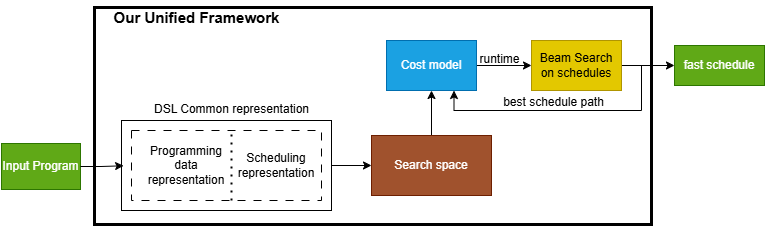

The diagram above was exported from draw.io. Its source (the exported page's mxGraphModel, read from the mxfile embedded in the PNG):
<mxGraphModel dx="270" dy="870" grid="1" gridSize="1" guides="1" tooltips="1" connect="1" arrows="1" fold="1" page="1" pageScale="1" pageWidth="850" pageHeight="1100" math="0" shadow="0">
  <root>
    <mxCell id="0" />
    <mxCell id="1" parent="0" />
    <mxCell id="fNJOMDlNoDvu_sy2wCBz-1" value="Input Program" style="rounded=0;whiteSpace=wrap;html=1;fillColor=#60a917;fontColor=#ffffff;strokeColor=#2D7600;" parent="1" vertex="1">
      <mxGeometry x="1010" y="393" width="79" height="46" as="geometry" />
    </mxCell>
    <mxCell id="fNJOMDlNoDvu_sy2wCBz-2" style="edgeStyle=orthogonalEdgeStyle;rounded=0;orthogonalLoop=1;jettySize=auto;html=1;exitX=1;exitY=0.5;exitDx=0;exitDy=0;entryX=0;entryY=0.5;entryDx=0;entryDy=0;" parent="1" source="fNJOMDlNoDvu_sy2wCBz-3" target="fNJOMDlNoDvu_sy2wCBz-10" edge="1">
      <mxGeometry relative="1" as="geometry" />
    </mxCell>
    <mxCell id="fNJOMDlNoDvu_sy2wCBz-3" value="" style="rounded=0;whiteSpace=wrap;html=1;" parent="1" vertex="1">
      <mxGeometry x="1130" y="370" width="210" height="90" as="geometry" />
    </mxCell>
    <mxCell id="fNJOMDlNoDvu_sy2wCBz-4" value="DSL Common representation" style="text;html=1;align=center;verticalAlign=middle;resizable=0;points=[];autosize=1;strokeColor=none;fillColor=none;strokeWidth=3;" parent="1" vertex="1">
      <mxGeometry x="1150" y="344" width="180" height="30" as="geometry" />
    </mxCell>
    <mxCell id="fNJOMDlNoDvu_sy2wCBz-5" value="" style="rounded=0;whiteSpace=wrap;html=1;fillColor=none;dashed=1;dashPattern=8 8;" parent="1" vertex="1">
      <mxGeometry x="1140" y="380" width="190" height="70" as="geometry" />
    </mxCell>
    <mxCell id="fNJOMDlNoDvu_sy2wCBz-6" value="" style="endArrow=none;dashed=1;html=1;dashPattern=1 3;strokeWidth=2;rounded=0;" parent="1" edge="1">
      <mxGeometry width="50" height="50" relative="1" as="geometry">
        <mxPoint x="1240" y="450" as="sourcePoint" />
        <mxPoint x="1240" y="380" as="targetPoint" />
      </mxGeometry>
    </mxCell>
    <mxCell id="fNJOMDlNoDvu_sy2wCBz-7" value="Programming data representation" style="text;html=1;align=center;verticalAlign=middle;whiteSpace=wrap;rounded=0;" parent="1" vertex="1">
      <mxGeometry x="1160" y="400" width="70" height="30" as="geometry" />
    </mxCell>
    <mxCell id="fNJOMDlNoDvu_sy2wCBz-8" value="Scheduling representation" style="text;html=1;align=center;verticalAlign=middle;whiteSpace=wrap;rounded=0;" parent="1" vertex="1">
      <mxGeometry x="1250" y="400" width="70" height="30" as="geometry" />
    </mxCell>
    <mxCell id="fNJOMDlNoDvu_sy2wCBz-9" style="edgeStyle=orthogonalEdgeStyle;rounded=0;orthogonalLoop=1;jettySize=auto;html=1;exitX=0.5;exitY=0;exitDx=0;exitDy=0;entryX=0.5;entryY=1;entryDx=0;entryDy=0;" parent="1" source="fNJOMDlNoDvu_sy2wCBz-10" target="fNJOMDlNoDvu_sy2wCBz-12" edge="1">
      <mxGeometry relative="1" as="geometry" />
    </mxCell>
    <mxCell id="fNJOMDlNoDvu_sy2wCBz-10" value="Search space" style="rounded=0;whiteSpace=wrap;html=1;fillColor=#a0522d;fontColor=#ffffff;strokeColor=#6D1F00;" parent="1" vertex="1">
      <mxGeometry x="1380" y="385" width="120" height="60" as="geometry" />
    </mxCell>
    <mxCell id="fNJOMDlNoDvu_sy2wCBz-11" style="edgeStyle=orthogonalEdgeStyle;rounded=0;orthogonalLoop=1;jettySize=auto;html=1;exitX=1;exitY=0.5;exitDx=0;exitDy=0;entryX=0;entryY=0.5;entryDx=0;entryDy=0;" parent="1" source="fNJOMDlNoDvu_sy2wCBz-12" target="fNJOMDlNoDvu_sy2wCBz-17" edge="1">
      <mxGeometry relative="1" as="geometry" />
    </mxCell>
    <mxCell id="fNJOMDlNoDvu_sy2wCBz-12" value="Cost model" style="rounded=0;whiteSpace=wrap;html=1;fillColor=#1ba1e2;fontColor=#ffffff;strokeColor=#006EAF;" parent="1" vertex="1">
      <mxGeometry x="1395" y="290" width="90" height="50" as="geometry" />
    </mxCell>
    <mxCell id="fNJOMDlNoDvu_sy2wCBz-13" value="best schedule path" style="text;html=1;align=center;verticalAlign=middle;resizable=0;points=[];autosize=1;strokeColor=none;fillColor=none;strokeWidth=3;" parent="1" vertex="1">
      <mxGeometry x="1502" y="337" width="120" height="30" as="geometry" />
    </mxCell>
    <mxCell id="fNJOMDlNoDvu_sy2wCBz-14" value="fast schedule" style="rounded=0;whiteSpace=wrap;html=1;fillColor=#60a917;fontColor=#ffffff;strokeColor=#2D7600;" parent="1" vertex="1">
      <mxGeometry x="1683" y="295" width="90" height="40" as="geometry" />
    </mxCell>
    <mxCell id="fNJOMDlNoDvu_sy2wCBz-15" style="edgeStyle=orthogonalEdgeStyle;rounded=0;orthogonalLoop=1;jettySize=auto;html=1;exitX=1;exitY=0.5;exitDx=0;exitDy=0;entryX=0;entryY=0.5;entryDx=0;entryDy=0;" parent="1" source="fNJOMDlNoDvu_sy2wCBz-17" target="fNJOMDlNoDvu_sy2wCBz-14" edge="1">
      <mxGeometry relative="1" as="geometry" />
    </mxCell>
    <mxCell id="fNJOMDlNoDvu_sy2wCBz-16" style="edgeStyle=orthogonalEdgeStyle;rounded=0;orthogonalLoop=1;jettySize=auto;html=1;exitX=1;exitY=0.5;exitDx=0;exitDy=0;entryX=0.75;entryY=1;entryDx=0;entryDy=0;" parent="1" source="fNJOMDlNoDvu_sy2wCBz-17" target="fNJOMDlNoDvu_sy2wCBz-12" edge="1">
      <mxGeometry relative="1" as="geometry" />
    </mxCell>
    <mxCell id="fNJOMDlNoDvu_sy2wCBz-17" value="Beam Search on schedules" style="rounded=0;whiteSpace=wrap;html=1;fillColor=#e3c800;fontColor=#000000;strokeColor=#B09500;" parent="1" vertex="1">
      <mxGeometry x="1540" y="290" width="90" height="50" as="geometry" />
    </mxCell>
    <mxCell id="fNJOMDlNoDvu_sy2wCBz-18" value="runtime" style="text;html=1;align=center;verticalAlign=middle;resizable=0;points=[];autosize=1;strokeColor=none;fillColor=none;strokeWidth=3;" parent="1" vertex="1">
      <mxGeometry x="1478" y="295" width="59" height="27" as="geometry" />
    </mxCell>
    <mxCell id="fNJOMDlNoDvu_sy2wCBz-19" style="edgeStyle=orthogonalEdgeStyle;rounded=0;orthogonalLoop=1;jettySize=auto;html=1;exitX=1;exitY=0.5;exitDx=0;exitDy=0;entryX=0.01;entryY=0.503;entryDx=0;entryDy=0;entryPerimeter=0;" parent="1" source="fNJOMDlNoDvu_sy2wCBz-1" target="fNJOMDlNoDvu_sy2wCBz-3" edge="1">
      <mxGeometry relative="1" as="geometry" />
    </mxCell>
    <mxCell id="fNJOMDlNoDvu_sy2wCBz-20" value="" style="rounded=0;whiteSpace=wrap;html=1;fillColor=none;fontColor=#ffffff;strokeColor=#000000;strokeWidth=3;" parent="1" vertex="1">
      <mxGeometry x="1103" y="257" width="557" height="217" as="geometry" />
    </mxCell>
    <mxCell id="fNJOMDlNoDvu_sy2wCBz-21" value="&lt;b&gt;&lt;font style=&quot;font-size: 15px;&quot;&gt;Our Unified Framework&lt;/font&gt;&lt;/b&gt;" style="text;html=1;align=center;verticalAlign=middle;resizable=0;points=[];autosize=1;strokeColor=none;fillColor=none;strokeWidth=3;" parent="1" vertex="1">
      <mxGeometry x="1112" y="251" width="185" height="31" as="geometry" />
    </mxCell>
  </root>
</mxGraphModel>